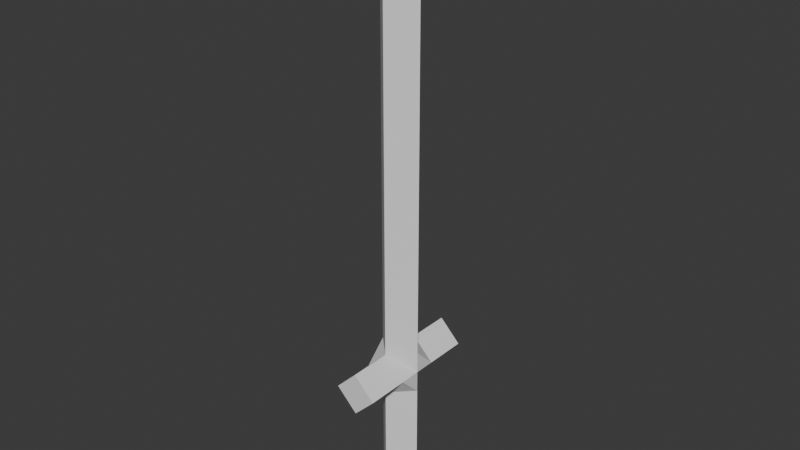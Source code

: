 # Source: sword_basic.blend  (saved by Blender 4.4.30; exported with 4.5.12 LTS)
import bpy
from mathutils import Matrix  # noqa: F401  (used for matrix-valued properties, if any)

bpy.ops.wm.read_factory_settings(use_empty=True)
scene = bpy.context.scene
scene.name = 'Scene'

# ---- collections
col_collection = bpy.data.collections.new('Collection'); scene.collection.children.link(col_collection)

# ---- world
world_world = bpy.data.worlds.new('World'); scene.world = world_world
world_world.use_nodes = True; world_world.node_tree.nodes.clear()
_N = world_world.node_tree.nodes; _L = world_world.node_tree.links
n0 = _N.new('ShaderNodeOutputWorld'); n0.name = 'World Output'; n0.location = (300, 300)
n1 = _N.new('ShaderNodeBackground'); n1.name = 'Background'; n1.location = (10, 300)
n1.inputs[0].default_value = (0.05088, 0.05088, 0.05088, 1.0)
_L.new(n1.outputs[0], n0.inputs[0])
n0.is_active_output = True
world_world.color = (0.05088, 0.05088, 0.05088)
world_world.sun_shadow_jitter_overblur = 0.0

# ---- meshes
me_cube_001 = bpy.data.meshes.new('Cube.001')
me_cube_001.from_pydata([(0.0, -0.03, -0.06), (0.0, 0.03, -0.06), (0.0, -0.03, 0.0), (0.0, -0.03, 0.06), (0.0, -0.03, 0.12), (0.0, -0.03, 0.18), (0.0, -0.03, 0.24), (0.0, -0.03, 0.3), (0.0, -0.03, 0.36), (0.0, -0.03, 0.66), (0.0, 0.03, 0.3), (0.0, 0.03, 0.24), (0.0, 0.03, 0.18), (0.0, 0.03, 0.0), (-1.49e-10, 0.0, 0.72), (0.0, 0.03, 0.66), (0.0, 0.03, 0.36), (0.0, 0.03, 0.12), (0.0, 0.03, 0.06), (-7.451e-09, -0.09, 0.12), (-7.451e-09, -0.09, 0.06), (7.451e-09, 0.09, 0.12), (7.451e-09, 0.09, 0.06), (0.0, -0.03, -0.12), (0.0, 0.03, -0.12), (-0.03, 1.863e-09, -0.06), (0.03, -1.863e-09, -0.06), (0.03, -1.863e-09, 0.0), (0.03, -1.863e-09, 0.06), (0.03, -1.863e-09, 0.12), (0.03, -1.863e-09, 0.18), (0.03, -1.863e-09, 0.24), (0.03, -1.863e-09, 0.3), (0.03, -1.863e-09, 0.36), (0.03, -1.863e-09, 0.66), (-0.03, 1.863e-09, 0.0), (-0.03, 1.863e-09, 0.06), (-0.03, 1.863e-09, 0.12), (-0.03, 1.863e-09, 0.18), (-0.03, 1.863e-09, 0.24), (-0.03, 1.863e-09, 0.3), (-0.03, 1.863e-09, 0.36), (-0.03, 1.863e-09, 0.66), (-0.03, 1.863e-09, -0.12), (0.03, -1.863e-09, -0.12), (0.03, -0.03, 0.09), (-0.03, -0.03, 0.09), (-0.03, 0.03, 0.09), (0.03, 0.03, 0.09), (0.03, -0.09, 0.09), (-0.03, -0.09, 0.09), (-0.03, 0.09, 0.09), (0.03, 0.09, 0.09), (-0.03, 1.863e-09, 0.09), (0.03, -1.863e-09, 0.09), (0.0, -0.03, 0.42), (0.0, 0.03, 0.42), (-0.03, 1.863e-09, 0.42), (0.03, -1.863e-09, 0.42), (0.0, -0.03, 0.48), (0.0, 0.03, 0.48), (-0.03, 1.863e-09, 0.48), (0.03, -1.863e-09, 0.48), (0.0, -0.03, 0.54), (0.0, 0.03, 0.54), (-0.03, 1.863e-09, 0.54), (0.03, -1.863e-09, 0.54), (0.0, -0.03, 0.6), (0.0, 0.03, 0.6), (-0.03, 1.863e-09, 0.6), (0.03, -1.863e-09, 0.6)], [], [(26, 27, 2, 0), (27, 28, 3, 2), (54, 29, 4, 45), (29, 30, 5, 4), (30, 31, 6, 5), (31, 32, 7, 6), (32, 33, 8, 7), (70, 34, 9, 67), (15, 14, 34), (46, 3, 20, 50), (25, 35, 13, 1), (35, 36, 18, 13), (53, 37, 17, 47), (37, 38, 12, 17), (38, 39, 11, 12), (39, 40, 10, 11), (40, 41, 16, 10), (69, 42, 15, 68), (9, 14, 15, 42), (51, 21, 52), (49, 19, 50), (47, 17, 21, 51), (48, 18, 22, 52), (45, 4, 19, 49), (43, 24, 44), (26, 0, 23, 44), (25, 1, 24, 43), (0, 25, 43, 23), (1, 26, 44, 24), (23, 43, 44), (67, 9, 42, 69), (7, 8, 41, 40), (6, 7, 40, 39), (5, 6, 39, 38), (4, 5, 38, 37), (46, 4, 37, 53), (2, 3, 36, 35), (0, 2, 35, 25), (68, 15, 34, 70), (10, 16, 33, 32), (11, 10, 32, 31), (12, 11, 31, 30), (17, 12, 30, 29), (48, 17, 29, 54), (13, 18, 28, 27), (1, 13, 27, 26), (18, 48, 54, 28), (3, 46, 53, 36), (3, 45, 49, 20), (17, 48, 52, 21), (18, 47, 51, 22), (20, 49, 50), (22, 51, 52), (36, 53, 47, 18), (4, 46, 50, 19), (28, 54, 45, 3), (34, 14, 9), (16, 56, 58, 33), (8, 55, 57, 41), (41, 57, 56, 16), (33, 58, 55, 8), (56, 60, 62, 58), (55, 59, 61, 57), (57, 61, 60, 56), (58, 62, 59, 55), (60, 64, 66, 62), (59, 63, 65, 61), (61, 65, 64, 60), (62, 66, 63, 59), (64, 68, 70, 66), (63, 67, 69, 65), (65, 69, 68, 64), (66, 70, 67, 63)])
_uv = me_cube_001.uv_layers.new(name='UVMap')
_uv.uv.foreach_set('vector', [0.375, 0.875, 0.4, 0.875, 0.4, 1.0, 0.375, 1.0, 0.4, 0.875, 0.425, 0.875, 0.425, 1.0, 0.4, 1.0, 0.4375, 0.875, 0.45, 0.875, 0.45, 1.0, 0.4375, 1.0, 0.45, 0.875, 0.475, 0.875, 0.475, 1.0, 0.45, 1.0, 0.475, 0.875, 0.5, 0.875, 0.5, 1.0, 0.475, 1.0, 0.5, 0.875, 0.525, 0.875, 0.525, 1.0, 0.5, 1.0, 0.525, 0.875, 0.55, 0.875, 0.55, 1.0, 0.525, 1.0, 0.5734, 0.875, 0.575, 0.875, 0.575, 1.0, 0.5734, 1.0, 0.575, 0.75, 0.6, 0.5, 0.575, 0.875, 0.4375, 0.25, 0.425, 0.25, 0.425, 0.25, 0.4375, 0.25, 0.375, 0.375, 0.4, 0.375, 0.4, 0.5, 0.375, 0.5, 0.4, 0.375, 0.425, 0.375, 0.425, 0.5, 0.4, 0.5, 0.4375, 0.375, 0.45, 0.375, 0.45, 0.5, 0.4375, 0.5, 0.45, 0.375, 0.475, 0.375, 0.475, 0.5, 0.45, 0.5, 0.475, 0.375, 0.5, 0.375, 0.5, 0.5, 0.475, 0.5, 0.5, 0.375, 0.525, 0.375, 0.525, 0.5, 0.5, 0.5, 0.525, 0.375, 0.55, 0.375, 0.55, 0.5, 0.525, 0.5, 0.5734, 0.375, 0.575, 0.375, 0.575, 0.5, 0.5734, 0.5, 0.575, 0.25, 0.6, 0.5, 0.575, 0.5, 0.575, 0.375, 0.4375, 0.5, 0.45, 0.75, 0.4375, 0.75, 0.4375, 0.0, 0.45, 0.25, 0.4375, 0.25, 0.4375, 0.5, 0.45, 0.5, 0.45, 0.5, 0.4375, 0.5, 0.4375, 0.75, 0.425, 0.75, 0.425, 0.75, 0.4375, 0.75, 0.4375, 1.0, 0.45, 1.0, 0.45, 1.0, 0.4375, 1.0, 0.25, 0.5, 0.375, 0.75, 0.25, 0.75, 0.375, 0.875, 0.375, 1.0, 0.375, 1.0, 0.375, 0.875, 0.375, 0.375, 0.375, 0.5, 0.375, 0.5, 0.375, 0.375, 0.375, 0.25, 0.375, 0.375, 0.375, 0.375, 0.375, 0.25, 0.375, 0.75, 0.375, 0.875, 0.375, 0.875, 0.375, 0.75, 0.125, 0.5, 0.25, 0.5, 0.25, 0.75, 0.5734, 0.25, 0.575, 0.25, 0.575, 0.375, 0.5734, 0.375, 0.525, 0.25, 0.55, 0.25, 0.55, 0.375, 0.525, 0.375, 0.5, 0.25, 0.525, 0.25, 0.525, 0.375, 0.5, 0.375, 0.475, 0.25, 0.5, 0.25, 0.5, 0.375, 0.475, 0.375, 0.45, 0.25, 0.475, 0.25, 0.475, 0.375, 0.45, 0.375, 0.4375, 0.25, 0.45, 0.25, 0.45, 0.375, 0.4375, 0.375, 0.4, 0.25, 0.425, 0.25, 0.425, 0.375, 0.4, 0.375, 0.375, 0.25, 0.4, 0.25, 0.4, 0.375, 0.375, 0.375, 0.5734, 0.75, 0.575, 0.75, 0.575, 0.875, 0.5734, 0.875, 0.525, 0.75, 0.55, 0.75, 0.55, 0.875, 0.525, 0.875, 0.5, 0.75, 0.525, 0.75, 0.525, 0.875, 0.5, 0.875, 0.475, 0.75, 0.5, 0.75, 0.5, 0.875, 0.475, 0.875, 0.45, 0.75, 0.475, 0.75, 0.475, 0.875, 0.45, 0.875, 0.4375, 0.75, 0.45, 0.75, 0.45, 0.875, 0.4375, 0.875, 0.4, 0.75, 0.425, 0.75, 0.425, 0.875, 0.4, 0.875, 0.375, 0.75, 0.4, 0.75, 0.4, 0.875, 0.375, 0.875, 0.425, 0.75, 0.4375, 0.75, 0.4375, 0.875, 0.425, 0.875, 0.425, 0.25, 0.4375, 0.25, 0.4375, 0.375, 0.425, 0.375, 0.425, 1.0, 0.4375, 1.0, 0.4375, 1.0, 0.425, 1.0, 0.45, 0.75, 0.4375, 0.75, 0.4375, 0.75, 0.45, 0.75, 0.425, 0.5, 0.4375, 0.5, 0.4375, 0.5, 0.425, 0.5, 0.425, 0.0, 0.4375, 0.0, 0.4375, 0.25, 0.425, 0.5, 0.4375, 0.5, 0.4375, 0.75, 0.425, 0.375, 0.4375, 0.375, 0.4375, 0.5, 0.425, 0.5, 0.45, 0.25, 0.4375, 0.25, 0.4375, 0.25, 0.45, 0.25, 0.425, 0.875, 0.4375, 0.875, 0.4375, 1.0, 0.425, 1.0, 0.575, 0.875, 0.6, 0.5, 0.575, 0.25, 0.55, 0.75, 0.5625, 0.75, 0.5625, 0.875, 0.55, 0.875, 0.55, 0.25, 0.5625, 0.25, 0.5625, 0.375, 0.55, 0.375, 0.55, 0.375, 0.5625, 0.375, 0.5625, 0.5, 0.55, 0.5, 0.55, 0.875, 0.5625, 0.875, 0.5625, 1.0, 0.55, 1.0, 0.5625, 0.75, 0.5688, 0.75, 0.5688, 0.875, 0.5625, 0.875, 0.5625, 0.25, 0.5688, 0.25, 0.5688, 0.375, 0.5625, 0.375, 0.5625, 0.375, 0.5688, 0.375, 0.5688, 0.5, 0.5625, 0.5, 0.5625, 0.875, 0.5688, 0.875, 0.5687, 1.0, 0.5625, 1.0, 0.5688, 0.75, 0.5719, 0.75, 0.5719, 0.875, 0.5688, 0.875, 0.5688, 0.25, 0.5719, 0.25, 0.5719, 0.375, 0.5688, 0.375, 0.5688, 0.375, 0.5719, 0.375, 0.5719, 0.5, 0.5688, 0.5, 0.5688, 0.875, 0.5719, 0.875, 0.5719, 1.0, 0.5687, 1.0, 0.5719, 0.75, 0.5734, 0.75, 0.5734, 0.875, 0.5719, 0.875, 0.5719, 0.25, 0.5734, 0.25, 0.5734, 0.375, 0.5719, 0.375, 0.5719, 0.375, 0.5734, 0.375, 0.5734, 0.5, 0.5719, 0.5, 0.5719, 0.875, 0.5734, 0.875, 0.5734, 1.0, 0.5719, 1.0])
me_cube_001.update()

# ---- objects
ob_cube = bpy.data.objects.new('Cube', me_cube_001)

# ---- transforms, parenting, visibility, modifiers, constraints
ob_cube.location = (0.0, 0.0, 0.04)

# ---- collection membership
col_collection.objects.link(ob_cube)

# ---- scene / render settings (as saved in the file)
scene.frame_start = 1; scene.frame_end = 250; scene.frame_set(1)
scene.render.engine = 'BLENDER_EEVEE_NEXT'
bpy.context.view_layer.update()

# ---- added for rendering (the .blend has no active camera and no usable light): camera, sun
cam_auto = bpy.data.cameras.new('AutoCamera')
cam_auto.lens = 50.0
cam_auto.sensor_width = 36.0
cam_auto.clip_end = 1000.0
ob_auto_camera = bpy.data.objects.new('AutoCamera', cam_auto)
scene.collection.objects.link(ob_auto_camera)
ob_auto_camera.location = (0.796768, -0.956122, 0.977415)
ob_auto_camera.rotation_euler = (1.09748, -7.21219e-08, 0.694738)
scene.camera = ob_auto_camera
light_auto_sun = bpy.data.lights.new('AutoSun', 'SUN')
light_auto_sun.energy = 3.0
light_auto_sun.angle = 0.0523599
ob_auto_sun = bpy.data.objects.new('AutoSun', light_auto_sun)
scene.collection.objects.link(ob_auto_sun)
ob_auto_sun.rotation_euler = (0.872665, 0.174533, 0.523599)
bpy.context.view_layer.update()
